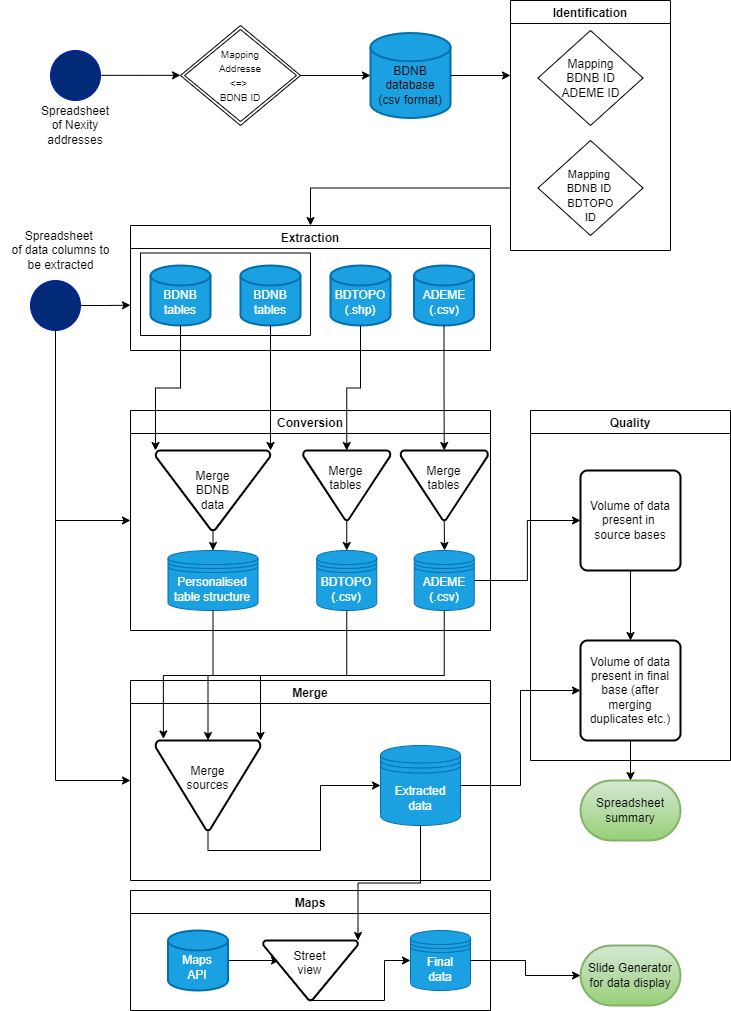

The diagram above was exported from draw.io. Its source (the exported page's mxGraphModel, read from the mxfile embedded in the PNG):
<mxGraphModel dx="1161" dy="911" grid="1" gridSize="10" guides="1" tooltips="1" connect="1" arrows="1" fold="1" page="1" pageScale="1" pageWidth="827" pageHeight="1169" math="0" shadow="0">
  <root>
    <mxCell id="0" />
    <mxCell id="1" parent="0" />
    <mxCell id="e3IppaTPdDZwZWkuo4PB-2" value="" style="ellipse;whiteSpace=wrap;html=1;aspect=fixed;fillColor=#032a77;fontColor=#ffffff;strokeColor=#001DBC;" parent="1" vertex="1">
      <mxGeometry x="50" y="130" width="50" height="50" as="geometry" />
    </mxCell>
    <mxCell id="e3IppaTPdDZwZWkuo4PB-5" value="" style="endArrow=classic;html=1;rounded=0;" parent="1" edge="1">
      <mxGeometry width="50" height="50" relative="1" as="geometry">
        <mxPoint x="100" y="154.85000000000002" as="sourcePoint" />
        <mxPoint x="180" y="154.85000000000002" as="targetPoint" />
        <Array as="points">
          <mxPoint x="140" y="154.85000000000002" />
        </Array>
      </mxGeometry>
    </mxCell>
    <mxCell id="e3IppaTPdDZwZWkuo4PB-11" value="&lt;font style=&quot;font-size: 10px;&quot;&gt;Mapping&lt;br&gt;Addresse&lt;br&gt;&amp;lt;=&amp;gt;&amp;nbsp;&lt;br&gt;BDNB ID&lt;br&gt;&lt;/font&gt;" style="shape=rhombus;double=1;perimeter=rhombusPerimeter;whiteSpace=wrap;html=1;align=center;" parent="1" vertex="1">
      <mxGeometry x="180" y="105" width="120" height="100" as="geometry" />
    </mxCell>
    <mxCell id="e3IppaTPdDZwZWkuo4PB-12" value="" style="endArrow=classic;html=1;rounded=0;" parent="1" target="e3IppaTPdDZwZWkuo4PB-13" edge="1">
      <mxGeometry width="50" height="50" relative="1" as="geometry">
        <mxPoint x="300" y="155" as="sourcePoint" />
        <mxPoint x="380" y="155" as="targetPoint" />
      </mxGeometry>
    </mxCell>
    <mxCell id="e3IppaTPdDZwZWkuo4PB-13" value="" style="strokeWidth=2;html=1;shape=mxgraph.flowchart.database;whiteSpace=wrap;fillColor=#1ba1e2;fontColor=#ffffff;strokeColor=#006EAF;" parent="1" vertex="1">
      <mxGeometry x="370" y="112.5" width="80" height="85" as="geometry" />
    </mxCell>
    <mxCell id="e3IppaTPdDZwZWkuo4PB-14" value="BDNB database&lt;br&gt;(csv format)" style="text;strokeColor=none;align=center;fillColor=none;html=1;verticalAlign=middle;whiteSpace=wrap;rounded=0;" parent="1" vertex="1">
      <mxGeometry x="370" y="140" width="80" height="50" as="geometry" />
    </mxCell>
    <mxCell id="e3IppaTPdDZwZWkuo4PB-16" value="" style="endArrow=classic;html=1;rounded=0;" parent="1" edge="1">
      <mxGeometry width="50" height="50" relative="1" as="geometry">
        <mxPoint x="450" y="155" as="sourcePoint" />
        <mxPoint x="510" y="155" as="targetPoint" />
      </mxGeometry>
    </mxCell>
    <mxCell id="e3IppaTPdDZwZWkuo4PB-28" value="Extraction" style="swimlane;" parent="1" vertex="1">
      <mxGeometry x="130" y="305" width="360" height="125" as="geometry">
        <mxRectangle x="150" y="470" width="100" height="30" as="alternateBounds" />
      </mxGeometry>
    </mxCell>
    <mxCell id="e3IppaTPdDZwZWkuo4PB-31" value="&lt;br&gt;BDNB&lt;br&gt;tables" style="strokeWidth=2;html=1;shape=mxgraph.flowchart.database;whiteSpace=wrap;fillColor=#1ba1e2;fontColor=#ffffff;strokeColor=#006EAF;" parent="e3IppaTPdDZwZWkuo4PB-28" vertex="1">
      <mxGeometry x="20" y="40" width="60" height="60" as="geometry" />
    </mxCell>
    <mxCell id="e3IppaTPdDZwZWkuo4PB-32" value="&lt;br&gt;BDTOPO&lt;br&gt;(.shp)" style="strokeWidth=2;html=1;shape=mxgraph.flowchart.database;whiteSpace=wrap;fillColor=#1ba1e2;fontColor=#ffffff;strokeColor=#006EAF;" parent="e3IppaTPdDZwZWkuo4PB-28" vertex="1">
      <mxGeometry x="200" y="40" width="60" height="60" as="geometry" />
    </mxCell>
    <mxCell id="e3IppaTPdDZwZWkuo4PB-33" value="&lt;br&gt;ADEME&lt;br&gt;(.csv)" style="strokeWidth=2;html=1;shape=mxgraph.flowchart.database;whiteSpace=wrap;fillColor=#1ba1e2;fontColor=#ffffff;strokeColor=#006EAF;" parent="e3IppaTPdDZwZWkuo4PB-28" vertex="1">
      <mxGeometry x="283.5" y="40" width="60" height="60" as="geometry" />
    </mxCell>
    <mxCell id="e3IppaTPdDZwZWkuo4PB-39" value="" style="swimlane;startSize=0;" parent="e3IppaTPdDZwZWkuo4PB-28" vertex="1">
      <mxGeometry x="10" y="27.5" width="170" height="82.5" as="geometry" />
    </mxCell>
    <mxCell id="e3IppaTPdDZwZWkuo4PB-41" value="&lt;br&gt;BDNB&lt;br&gt;tables" style="strokeWidth=2;html=1;shape=mxgraph.flowchart.database;whiteSpace=wrap;fillColor=#1ba1e2;fontColor=#ffffff;strokeColor=#006EAF;" parent="e3IppaTPdDZwZWkuo4PB-39" vertex="1">
      <mxGeometry x="100" y="12.5" width="60" height="60" as="geometry" />
    </mxCell>
    <mxCell id="e3IppaTPdDZwZWkuo4PB-34" style="edgeStyle=orthogonalEdgeStyle;rounded=0;orthogonalLoop=1;jettySize=auto;html=1;exitX=0;exitY=0.75;exitDx=0;exitDy=0;entryX=0.5;entryY=0;entryDx=0;entryDy=0;" parent="1" source="e3IppaTPdDZwZWkuo4PB-29" target="e3IppaTPdDZwZWkuo4PB-28" edge="1">
      <mxGeometry relative="1" as="geometry" />
    </mxCell>
    <mxCell id="e3IppaTPdDZwZWkuo4PB-29" value="Identification" style="swimlane;" parent="1" vertex="1">
      <mxGeometry x="510" y="80" width="160" height="250" as="geometry" />
    </mxCell>
    <mxCell id="e3IppaTPdDZwZWkuo4PB-17" value="Mapping&lt;br&gt;BDNB ID&lt;br&gt;ADEME ID" style="shape=rhombus;perimeter=rhombusPerimeter;whiteSpace=wrap;html=1;align=center;" parent="e3IppaTPdDZwZWkuo4PB-29" vertex="1">
      <mxGeometry x="27.5" y="30" width="105" height="95" as="geometry" />
    </mxCell>
    <mxCell id="e3IppaTPdDZwZWkuo4PB-18" value="&lt;font style=&quot;font-size: 11px;&quot;&gt;&lt;br&gt;Mapping&amp;nbsp;&lt;br&gt;BDNB ID&amp;nbsp;&lt;br&gt;BDTOPO&lt;br&gt;ID&lt;/font&gt;" style="shape=rhombus;perimeter=rhombusPerimeter;whiteSpace=wrap;html=1;align=center;" parent="e3IppaTPdDZwZWkuo4PB-29" vertex="1">
      <mxGeometry x="27.5" y="140" width="105" height="95" as="geometry" />
    </mxCell>
    <mxCell id="n03yOHS-ULJSwb4S-Y6G-5" style="edgeStyle=orthogonalEdgeStyle;rounded=0;orthogonalLoop=1;jettySize=auto;html=1;exitX=1;exitY=0.5;exitDx=0;exitDy=0;" edge="1" parent="1" source="e3IppaTPdDZwZWkuo4PB-30">
      <mxGeometry relative="1" as="geometry">
        <mxPoint x="130" y="384.7142857142858" as="targetPoint" />
      </mxGeometry>
    </mxCell>
    <mxCell id="n03yOHS-ULJSwb4S-Y6G-7" style="edgeStyle=orthogonalEdgeStyle;rounded=0;orthogonalLoop=1;jettySize=auto;html=1;exitX=0.5;exitY=1;exitDx=0;exitDy=0;entryX=0;entryY=0.5;entryDx=0;entryDy=0;" edge="1" parent="1" source="e3IppaTPdDZwZWkuo4PB-30" target="e3IppaTPdDZwZWkuo4PB-44">
      <mxGeometry relative="1" as="geometry" />
    </mxCell>
    <mxCell id="n03yOHS-ULJSwb4S-Y6G-8" style="edgeStyle=orthogonalEdgeStyle;rounded=0;orthogonalLoop=1;jettySize=auto;html=1;exitX=0.5;exitY=1;exitDx=0;exitDy=0;entryX=0;entryY=0.5;entryDx=0;entryDy=0;" edge="1" parent="1" source="e3IppaTPdDZwZWkuo4PB-30" target="e3IppaTPdDZwZWkuo4PB-62">
      <mxGeometry relative="1" as="geometry" />
    </mxCell>
    <mxCell id="e3IppaTPdDZwZWkuo4PB-30" value="" style="ellipse;whiteSpace=wrap;html=1;aspect=fixed;fillColor=#032a77;fontColor=#ffffff;strokeColor=#001DBC;" parent="1" vertex="1">
      <mxGeometry x="30" y="360" width="50" height="50" as="geometry" />
    </mxCell>
    <mxCell id="e3IppaTPdDZwZWkuo4PB-44" value="Conversion" style="swimlane;" parent="1" vertex="1">
      <mxGeometry x="130" y="490" width="360" height="220" as="geometry" />
    </mxCell>
    <mxCell id="e3IppaTPdDZwZWkuo4PB-59" style="edgeStyle=orthogonalEdgeStyle;rounded=0;orthogonalLoop=1;jettySize=auto;html=1;exitX=0.5;exitY=1;exitDx=0;exitDy=0;exitPerimeter=0;entryX=0.5;entryY=0;entryDx=0;entryDy=0;" parent="e3IppaTPdDZwZWkuo4PB-44" source="e3IppaTPdDZwZWkuo4PB-37" target="e3IppaTPdDZwZWkuo4PB-49" edge="1">
      <mxGeometry relative="1" as="geometry" />
    </mxCell>
    <mxCell id="e3IppaTPdDZwZWkuo4PB-37" value="Merge&lt;br&gt;BDNB&lt;br&gt;data" style="strokeWidth=2;html=1;shape=mxgraph.flowchart.merge_or_storage;whiteSpace=wrap;" parent="e3IppaTPdDZwZWkuo4PB-44" vertex="1">
      <mxGeometry x="25" y="40" width="115" height="80" as="geometry" />
    </mxCell>
    <mxCell id="e3IppaTPdDZwZWkuo4PB-49" value="Personalised table structure" style="shape=datastore;whiteSpace=wrap;html=1;fillColor=#1ba1e2;fontColor=#ffffff;strokeColor=#006EAF;" parent="e3IppaTPdDZwZWkuo4PB-44" vertex="1">
      <mxGeometry x="37.5" y="140" width="90" height="60" as="geometry" />
    </mxCell>
    <mxCell id="e3IppaTPdDZwZWkuo4PB-57" style="edgeStyle=orthogonalEdgeStyle;rounded=0;orthogonalLoop=1;jettySize=auto;html=1;exitX=0.5;exitY=1;exitDx=0;exitDy=0;exitPerimeter=0;entryX=0.5;entryY=0;entryDx=0;entryDy=0;entryPerimeter=0;" parent="e3IppaTPdDZwZWkuo4PB-44" source="e3IppaTPdDZwZWkuo4PB-53" edge="1">
      <mxGeometry relative="1" as="geometry">
        <mxPoint x="216.25" y="140" as="targetPoint" />
      </mxGeometry>
    </mxCell>
    <mxCell id="e3IppaTPdDZwZWkuo4PB-53" value="Merge&lt;br&gt;tables&lt;br&gt;&amp;nbsp;" style="strokeWidth=2;html=1;shape=mxgraph.flowchart.merge_or_storage;whiteSpace=wrap;" parent="e3IppaTPdDZwZWkuo4PB-44" vertex="1">
      <mxGeometry x="172.5" y="40" width="87.5" height="70" as="geometry" />
    </mxCell>
    <mxCell id="e3IppaTPdDZwZWkuo4PB-58" style="edgeStyle=orthogonalEdgeStyle;rounded=0;orthogonalLoop=1;jettySize=auto;html=1;exitX=0.5;exitY=1;exitDx=0;exitDy=0;exitPerimeter=0;" parent="e3IppaTPdDZwZWkuo4PB-44" source="e3IppaTPdDZwZWkuo4PB-54" edge="1">
      <mxGeometry relative="1" as="geometry">
        <mxPoint x="314" y="140" as="targetPoint" />
      </mxGeometry>
    </mxCell>
    <mxCell id="e3IppaTPdDZwZWkuo4PB-54" value="Merge&lt;br&gt;tables&lt;br&gt;&amp;nbsp;" style="strokeWidth=2;html=1;shape=mxgraph.flowchart.merge_or_storage;whiteSpace=wrap;" parent="e3IppaTPdDZwZWkuo4PB-44" vertex="1">
      <mxGeometry x="270" y="40" width="87.5" height="70" as="geometry" />
    </mxCell>
    <mxCell id="e3IppaTPdDZwZWkuo4PB-60" value="BDTOPO&lt;br&gt;(.csv)" style="shape=datastore;whiteSpace=wrap;html=1;fillColor=#1ba1e2;fontColor=#ffffff;strokeColor=#006EAF;" parent="e3IppaTPdDZwZWkuo4PB-44" vertex="1">
      <mxGeometry x="186.25" y="140" width="60" height="60" as="geometry" />
    </mxCell>
    <mxCell id="e3IppaTPdDZwZWkuo4PB-61" value="ADEME&lt;br&gt;(.csv)" style="shape=datastore;whiteSpace=wrap;html=1;fillColor=#1ba1e2;fontColor=#ffffff;strokeColor=#006EAF;" parent="e3IppaTPdDZwZWkuo4PB-44" vertex="1">
      <mxGeometry x="283.75" y="140" width="60" height="60" as="geometry" />
    </mxCell>
    <mxCell id="e3IppaTPdDZwZWkuo4PB-47" style="edgeStyle=orthogonalEdgeStyle;rounded=0;orthogonalLoop=1;jettySize=auto;html=1;exitX=0.5;exitY=1;exitDx=0;exitDy=0;exitPerimeter=0;entryX=0;entryY=0;entryDx=0;entryDy=0;entryPerimeter=0;" parent="1" source="e3IppaTPdDZwZWkuo4PB-31" target="e3IppaTPdDZwZWkuo4PB-37" edge="1">
      <mxGeometry relative="1" as="geometry" />
    </mxCell>
    <mxCell id="e3IppaTPdDZwZWkuo4PB-48" style="edgeStyle=orthogonalEdgeStyle;rounded=0;orthogonalLoop=1;jettySize=auto;html=1;exitX=0.5;exitY=1;exitDx=0;exitDy=0;exitPerimeter=0;entryX=1;entryY=0;entryDx=0;entryDy=0;entryPerimeter=0;" parent="1" source="e3IppaTPdDZwZWkuo4PB-41" target="e3IppaTPdDZwZWkuo4PB-37" edge="1">
      <mxGeometry relative="1" as="geometry" />
    </mxCell>
    <mxCell id="e3IppaTPdDZwZWkuo4PB-55" style="edgeStyle=orthogonalEdgeStyle;rounded=0;orthogonalLoop=1;jettySize=auto;html=1;exitX=0.5;exitY=1;exitDx=0;exitDy=0;exitPerimeter=0;" parent="1" source="e3IppaTPdDZwZWkuo4PB-32" target="e3IppaTPdDZwZWkuo4PB-53" edge="1">
      <mxGeometry relative="1" as="geometry" />
    </mxCell>
    <mxCell id="e3IppaTPdDZwZWkuo4PB-56" style="edgeStyle=orthogonalEdgeStyle;rounded=0;orthogonalLoop=1;jettySize=auto;html=1;exitX=0.5;exitY=1;exitDx=0;exitDy=0;exitPerimeter=0;" parent="1" source="e3IppaTPdDZwZWkuo4PB-33" target="e3IppaTPdDZwZWkuo4PB-54" edge="1">
      <mxGeometry relative="1" as="geometry" />
    </mxCell>
    <mxCell id="e3IppaTPdDZwZWkuo4PB-62" value="Merge" style="swimlane;startSize=23;" parent="1" vertex="1">
      <mxGeometry x="130" y="760" width="360" height="200" as="geometry" />
    </mxCell>
    <mxCell id="e3IppaTPdDZwZWkuo4PB-69" style="edgeStyle=orthogonalEdgeStyle;rounded=0;orthogonalLoop=1;jettySize=auto;html=1;exitX=0.5;exitY=1;exitDx=0;exitDy=0;exitPerimeter=0;entryX=0;entryY=0.5;entryDx=0;entryDy=0;" parent="e3IppaTPdDZwZWkuo4PB-62" source="e3IppaTPdDZwZWkuo4PB-63" target="e3IppaTPdDZwZWkuo4PB-67" edge="1">
      <mxGeometry relative="1" as="geometry" />
    </mxCell>
    <mxCell id="e3IppaTPdDZwZWkuo4PB-63" value="Merge&lt;br&gt;sources&lt;br&gt;&amp;nbsp;" style="strokeWidth=2;html=1;shape=mxgraph.flowchart.merge_or_storage;whiteSpace=wrap;" parent="e3IppaTPdDZwZWkuo4PB-62" vertex="1">
      <mxGeometry x="25" y="60" width="105" height="90" as="geometry" />
    </mxCell>
    <mxCell id="e3IppaTPdDZwZWkuo4PB-67" value="Extracted&lt;br&gt;data" style="shape=datastore;whiteSpace=wrap;html=1;fillColor=#1ba1e2;fontColor=#ffffff;strokeColor=#006EAF;" parent="e3IppaTPdDZwZWkuo4PB-62" vertex="1">
      <mxGeometry x="250" y="65" width="80" height="80" as="geometry" />
    </mxCell>
    <mxCell id="e3IppaTPdDZwZWkuo4PB-64" style="edgeStyle=orthogonalEdgeStyle;rounded=0;orthogonalLoop=1;jettySize=auto;html=1;exitX=0.5;exitY=1;exitDx=0;exitDy=0;entryX=0.075;entryY=-0.017;entryDx=0;entryDy=0;entryPerimeter=0;" parent="1" source="e3IppaTPdDZwZWkuo4PB-49" target="e3IppaTPdDZwZWkuo4PB-63" edge="1">
      <mxGeometry relative="1" as="geometry" />
    </mxCell>
    <mxCell id="e3IppaTPdDZwZWkuo4PB-65" style="edgeStyle=orthogonalEdgeStyle;rounded=0;orthogonalLoop=1;jettySize=auto;html=1;exitX=0.5;exitY=1;exitDx=0;exitDy=0;entryX=0.5;entryY=0;entryDx=0;entryDy=0;entryPerimeter=0;" parent="1" source="e3IppaTPdDZwZWkuo4PB-60" target="e3IppaTPdDZwZWkuo4PB-63" edge="1">
      <mxGeometry relative="1" as="geometry" />
    </mxCell>
    <mxCell id="e3IppaTPdDZwZWkuo4PB-66" style="edgeStyle=orthogonalEdgeStyle;rounded=0;orthogonalLoop=1;jettySize=auto;html=1;exitX=0.5;exitY=1;exitDx=0;exitDy=0;entryX=1;entryY=0;entryDx=0;entryDy=0;entryPerimeter=0;" parent="1" source="e3IppaTPdDZwZWkuo4PB-61" target="e3IppaTPdDZwZWkuo4PB-63" edge="1">
      <mxGeometry relative="1" as="geometry" />
    </mxCell>
    <mxCell id="e3IppaTPdDZwZWkuo4PB-70" value="Quality" style="swimlane;startSize=23;" parent="1" vertex="1">
      <mxGeometry x="530" y="490" width="200" height="350" as="geometry" />
    </mxCell>
    <mxCell id="e3IppaTPdDZwZWkuo4PB-90" style="edgeStyle=orthogonalEdgeStyle;rounded=0;orthogonalLoop=1;jettySize=auto;html=1;exitX=0.5;exitY=1;exitDx=0;exitDy=0;entryX=0.5;entryY=0;entryDx=0;entryDy=0;" parent="e3IppaTPdDZwZWkuo4PB-70" source="e3IppaTPdDZwZWkuo4PB-71" target="e3IppaTPdDZwZWkuo4PB-72" edge="1">
      <mxGeometry relative="1" as="geometry" />
    </mxCell>
    <mxCell id="e3IppaTPdDZwZWkuo4PB-71" value="Volume of data present in&amp;nbsp;&lt;br&gt;source bases" style="rounded=1;whiteSpace=wrap;html=1;absoluteArcSize=1;arcSize=14;strokeWidth=2;" parent="e3IppaTPdDZwZWkuo4PB-70" vertex="1">
      <mxGeometry x="50" y="60" width="100" height="100" as="geometry" />
    </mxCell>
    <mxCell id="e3IppaTPdDZwZWkuo4PB-72" value="Volume of data present in final base (after merging duplicates etc.)" style="rounded=1;whiteSpace=wrap;html=1;absoluteArcSize=1;arcSize=14;strokeWidth=2;" parent="e3IppaTPdDZwZWkuo4PB-70" vertex="1">
      <mxGeometry x="50" y="230" width="100" height="100" as="geometry" />
    </mxCell>
    <mxCell id="e3IppaTPdDZwZWkuo4PB-75" value="Maps" style="swimlane;" parent="1" vertex="1">
      <mxGeometry x="130" y="970" width="360" height="120" as="geometry" />
    </mxCell>
    <mxCell id="e3IppaTPdDZwZWkuo4PB-82" style="edgeStyle=orthogonalEdgeStyle;rounded=0;orthogonalLoop=1;jettySize=auto;html=1;exitX=1;exitY=0.5;exitDx=0;exitDy=0;exitPerimeter=0;entryX=0.174;entryY=0.317;entryDx=0;entryDy=0;entryPerimeter=0;" parent="e3IppaTPdDZwZWkuo4PB-75" source="e3IppaTPdDZwZWkuo4PB-76" target="e3IppaTPdDZwZWkuo4PB-77" edge="1">
      <mxGeometry relative="1" as="geometry">
        <Array as="points">
          <mxPoint x="149" y="70" />
        </Array>
      </mxGeometry>
    </mxCell>
    <mxCell id="e3IppaTPdDZwZWkuo4PB-76" value="&lt;br&gt;Maps&lt;br&gt;API" style="strokeWidth=2;html=1;shape=mxgraph.flowchart.database;whiteSpace=wrap;fillColor=#1ba1e2;fontColor=#ffffff;strokeColor=#006EAF;" parent="e3IppaTPdDZwZWkuo4PB-75" vertex="1">
      <mxGeometry x="37.5" y="40" width="60" height="60" as="geometry" />
    </mxCell>
    <mxCell id="n03yOHS-ULJSwb4S-Y6G-11" style="edgeStyle=orthogonalEdgeStyle;rounded=0;orthogonalLoop=1;jettySize=auto;html=1;exitX=0.5;exitY=1;exitDx=0;exitDy=0;exitPerimeter=0;entryX=0;entryY=0.5;entryDx=0;entryDy=0;" edge="1" parent="e3IppaTPdDZwZWkuo4PB-75" source="e3IppaTPdDZwZWkuo4PB-77" target="e3IppaTPdDZwZWkuo4PB-78">
      <mxGeometry relative="1" as="geometry">
        <Array as="points">
          <mxPoint x="254" y="110" />
          <mxPoint x="254" y="70" />
        </Array>
      </mxGeometry>
    </mxCell>
    <mxCell id="e3IppaTPdDZwZWkuo4PB-77" value="Street&lt;br&gt;view&lt;br&gt;&amp;nbsp;" style="strokeWidth=2;html=1;shape=mxgraph.flowchart.merge_or_storage;whiteSpace=wrap;" parent="e3IppaTPdDZwZWkuo4PB-75" vertex="1">
      <mxGeometry x="132.5" y="50" width="95" height="60" as="geometry" />
    </mxCell>
    <mxCell id="e3IppaTPdDZwZWkuo4PB-78" value="Final&lt;br&gt;data" style="shape=datastore;whiteSpace=wrap;html=1;fillColor=#1ba1e2;fontColor=#ffffff;strokeColor=#006EAF;" parent="e3IppaTPdDZwZWkuo4PB-75" vertex="1">
      <mxGeometry x="280" y="40" width="60" height="60" as="geometry" />
    </mxCell>
    <mxCell id="n03yOHS-ULJSwb4S-Y6G-10" style="edgeStyle=orthogonalEdgeStyle;rounded=0;orthogonalLoop=1;jettySize=auto;html=1;exitX=0.5;exitY=1;exitDx=0;exitDy=0;exitPerimeter=0;" edge="1" parent="e3IppaTPdDZwZWkuo4PB-75" source="e3IppaTPdDZwZWkuo4PB-77" target="e3IppaTPdDZwZWkuo4PB-77">
      <mxGeometry relative="1" as="geometry" />
    </mxCell>
    <mxCell id="e3IppaTPdDZwZWkuo4PB-73" value="Spreadsheet summary" style="strokeWidth=2;html=1;shape=mxgraph.flowchart.terminator;whiteSpace=wrap;fillColor=#d5e8d4;strokeColor=#82b366;gradientColor=#97d077;" parent="1" vertex="1">
      <mxGeometry x="580" y="860" width="100" height="60" as="geometry" />
    </mxCell>
    <mxCell id="e3IppaTPdDZwZWkuo4PB-79" value="Slide Generator for data display" style="strokeWidth=2;html=1;shape=mxgraph.flowchart.terminator;whiteSpace=wrap;fillColor=#d5e8d4;gradientColor=#97d077;strokeColor=#82b366;" parent="1" vertex="1">
      <mxGeometry x="580" y="1025" width="100" height="60" as="geometry" />
    </mxCell>
    <mxCell id="e3IppaTPdDZwZWkuo4PB-83" style="edgeStyle=orthogonalEdgeStyle;rounded=0;orthogonalLoop=1;jettySize=auto;html=1;exitX=0.5;exitY=1;exitDx=0;exitDy=0;entryX=1;entryY=0;entryDx=0;entryDy=0;entryPerimeter=0;" parent="1" source="e3IppaTPdDZwZWkuo4PB-67" target="e3IppaTPdDZwZWkuo4PB-77" edge="1">
      <mxGeometry relative="1" as="geometry" />
    </mxCell>
    <mxCell id="e3IppaTPdDZwZWkuo4PB-89" style="edgeStyle=orthogonalEdgeStyle;rounded=0;orthogonalLoop=1;jettySize=auto;html=1;exitX=0.5;exitY=1;exitDx=0;exitDy=0;entryX=0.5;entryY=0;entryDx=0;entryDy=0;entryPerimeter=0;" parent="1" source="e3IppaTPdDZwZWkuo4PB-72" target="e3IppaTPdDZwZWkuo4PB-73" edge="1">
      <mxGeometry relative="1" as="geometry" />
    </mxCell>
    <mxCell id="e3IppaTPdDZwZWkuo4PB-91" style="edgeStyle=orthogonalEdgeStyle;rounded=0;orthogonalLoop=1;jettySize=auto;html=1;exitX=1;exitY=0.5;exitDx=0;exitDy=0;entryX=0;entryY=0.5;entryDx=0;entryDy=0;" parent="1" source="e3IppaTPdDZwZWkuo4PB-61" target="e3IppaTPdDZwZWkuo4PB-71" edge="1">
      <mxGeometry relative="1" as="geometry" />
    </mxCell>
    <mxCell id="e3IppaTPdDZwZWkuo4PB-92" style="edgeStyle=orthogonalEdgeStyle;rounded=0;orthogonalLoop=1;jettySize=auto;html=1;exitX=1;exitY=0.5;exitDx=0;exitDy=0;entryX=0;entryY=0.5;entryDx=0;entryDy=0;" parent="1" source="e3IppaTPdDZwZWkuo4PB-67" target="e3IppaTPdDZwZWkuo4PB-72" edge="1">
      <mxGeometry relative="1" as="geometry" />
    </mxCell>
    <mxCell id="e3IppaTPdDZwZWkuo4PB-93" style="edgeStyle=orthogonalEdgeStyle;rounded=0;orthogonalLoop=1;jettySize=auto;html=1;exitX=1;exitY=0.5;exitDx=0;exitDy=0;entryX=0;entryY=0.5;entryDx=0;entryDy=0;entryPerimeter=0;" parent="1" source="e3IppaTPdDZwZWkuo4PB-78" target="e3IppaTPdDZwZWkuo4PB-79" edge="1">
      <mxGeometry relative="1" as="geometry" />
    </mxCell>
    <mxCell id="n03yOHS-ULJSwb4S-Y6G-1" value="Spreadsheet of Nexity addresses" style="text;strokeColor=none;align=center;fillColor=none;html=1;verticalAlign=middle;whiteSpace=wrap;rounded=0;" vertex="1" parent="1">
      <mxGeometry x="45" y="190" width="60" height="30" as="geometry" />
    </mxCell>
    <mxCell id="n03yOHS-ULJSwb4S-Y6G-3" value="Spreadsheet&amp;nbsp;&lt;br&gt;of data columns to&lt;br&gt;be extracted" style="text;html=1;align=center;verticalAlign=middle;resizable=0;points=[];autosize=1;strokeColor=none;fillColor=none;" vertex="1" parent="1">
      <mxGeometry y="300" width="120" height="60" as="geometry" />
    </mxCell>
  </root>
</mxGraphModel>